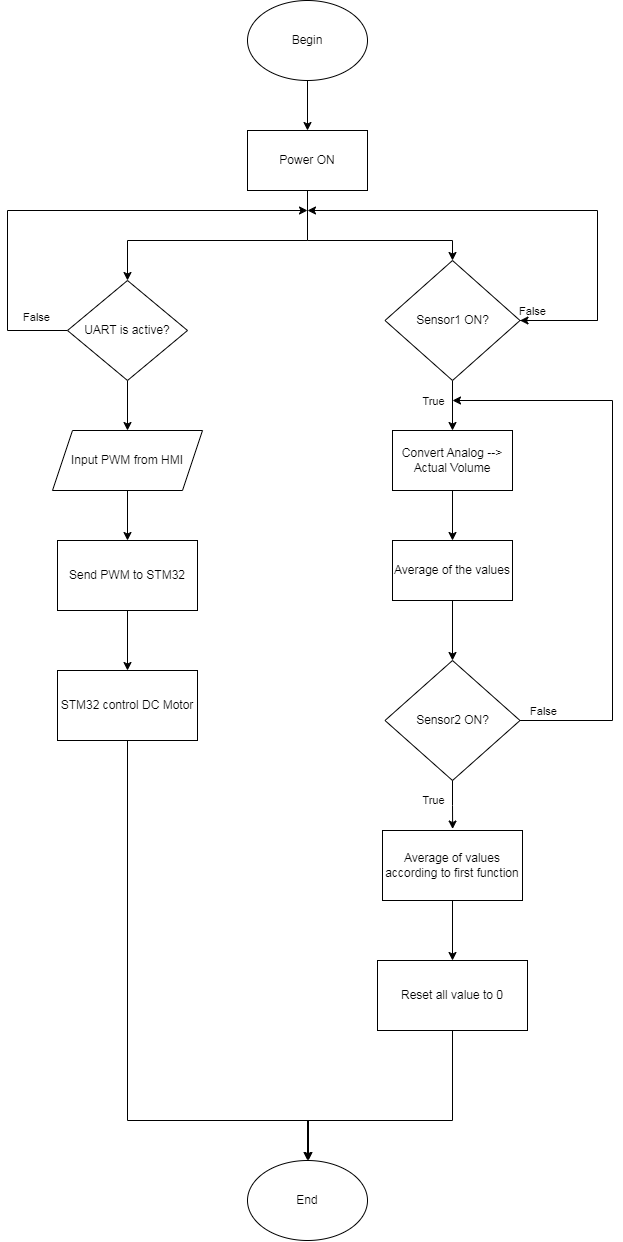

The diagram above was exported from draw.io. Its source (the exported page's mxGraphModel, read from the mxfile embedded in the PNG):
<mxGraphModel dx="2098" dy="1308" grid="1" gridSize="10" guides="1" tooltips="1" connect="1" arrows="1" fold="1" page="1" pageScale="1" pageWidth="827" pageHeight="1169" math="0" shadow="0">
  <root>
    <mxCell id="WIyWlLk6GJQsqaUBKTNV-0" />
    <mxCell id="WIyWlLk6GJQsqaUBKTNV-1" parent="WIyWlLk6GJQsqaUBKTNV-0" />
    <mxCell id="O5hxdNpsQ902F0L2q8-M-3" style="edgeStyle=orthogonalEdgeStyle;rounded=0;orthogonalLoop=1;jettySize=auto;html=1;exitX=0.5;exitY=1;exitDx=0;exitDy=0;entryX=0.5;entryY=0;entryDx=0;entryDy=0;" edge="1" parent="WIyWlLk6GJQsqaUBKTNV-1" source="O5hxdNpsQ902F0L2q8-M-0" target="O5hxdNpsQ902F0L2q8-M-1">
      <mxGeometry relative="1" as="geometry" />
    </mxCell>
    <mxCell id="O5hxdNpsQ902F0L2q8-M-0" value="Begin" style="ellipse;whiteSpace=wrap;html=1;" vertex="1" parent="WIyWlLk6GJQsqaUBKTNV-1">
      <mxGeometry x="390" y="440" width="120" height="80" as="geometry" />
    </mxCell>
    <mxCell id="O5hxdNpsQ902F0L2q8-M-4" style="edgeStyle=orthogonalEdgeStyle;rounded=0;orthogonalLoop=1;jettySize=auto;html=1;exitX=0.5;exitY=1;exitDx=0;exitDy=0;entryX=0.5;entryY=0;entryDx=0;entryDy=0;" edge="1" parent="WIyWlLk6GJQsqaUBKTNV-1" source="O5hxdNpsQ902F0L2q8-M-1" target="O5hxdNpsQ902F0L2q8-M-7">
      <mxGeometry relative="1" as="geometry">
        <mxPoint x="450" y="690" as="targetPoint" />
        <Array as="points">
          <mxPoint x="450" y="680" />
          <mxPoint x="595" y="680" />
        </Array>
      </mxGeometry>
    </mxCell>
    <mxCell id="O5hxdNpsQ902F0L2q8-M-1" value="Power ON" style="rounded=0;whiteSpace=wrap;html=1;" vertex="1" parent="WIyWlLk6GJQsqaUBKTNV-1">
      <mxGeometry x="390" y="570" width="120" height="60" as="geometry" />
    </mxCell>
    <mxCell id="O5hxdNpsQ902F0L2q8-M-5" style="edgeStyle=orthogonalEdgeStyle;rounded=0;orthogonalLoop=1;jettySize=auto;html=1;exitX=1;exitY=0.5;exitDx=0;exitDy=0;" edge="1" parent="WIyWlLk6GJQsqaUBKTNV-1" source="O5hxdNpsQ902F0L2q8-M-7">
      <mxGeometry relative="1" as="geometry">
        <mxPoint x="450" y="650" as="targetPoint" />
        <mxPoint x="519.94" y="750" as="sourcePoint" />
        <Array as="points">
          <mxPoint x="740" y="760" />
          <mxPoint x="740" y="650" />
        </Array>
      </mxGeometry>
    </mxCell>
    <mxCell id="O5hxdNpsQ902F0L2q8-M-6" value="False" style="edgeLabel;html=1;align=center;verticalAlign=middle;resizable=0;points=[];" vertex="1" connectable="0" parent="O5hxdNpsQ902F0L2q8-M-5">
      <mxGeometry x="-0.8552" y="3" relative="1" as="geometry">
        <mxPoint x="-24" y="-7" as="offset" />
      </mxGeometry>
    </mxCell>
    <mxCell id="O5hxdNpsQ902F0L2q8-M-9" style="edgeStyle=orthogonalEdgeStyle;rounded=0;orthogonalLoop=1;jettySize=auto;html=1;exitX=0.5;exitY=1;exitDx=0;exitDy=0;" edge="1" parent="WIyWlLk6GJQsqaUBKTNV-1" source="O5hxdNpsQ902F0L2q8-M-7" target="O5hxdNpsQ902F0L2q8-M-8">
      <mxGeometry relative="1" as="geometry" />
    </mxCell>
    <mxCell id="O5hxdNpsQ902F0L2q8-M-27" value="True" style="edgeLabel;html=1;align=center;verticalAlign=middle;resizable=0;points=[];" vertex="1" connectable="0" parent="O5hxdNpsQ902F0L2q8-M-9">
      <mxGeometry x="-0.16" y="-1" relative="1" as="geometry">
        <mxPoint x="-19" as="offset" />
      </mxGeometry>
    </mxCell>
    <mxCell id="O5hxdNpsQ902F0L2q8-M-7" value="Sensor1 ON?" style="rhombus;whiteSpace=wrap;html=1;" vertex="1" parent="WIyWlLk6GJQsqaUBKTNV-1">
      <mxGeometry x="527.5" y="700" width="135" height="120" as="geometry" />
    </mxCell>
    <mxCell id="O5hxdNpsQ902F0L2q8-M-11" style="edgeStyle=orthogonalEdgeStyle;rounded=0;orthogonalLoop=1;jettySize=auto;html=1;exitX=0.5;exitY=1;exitDx=0;exitDy=0;entryX=0.5;entryY=0;entryDx=0;entryDy=0;" edge="1" parent="WIyWlLk6GJQsqaUBKTNV-1" source="O5hxdNpsQ902F0L2q8-M-8" target="O5hxdNpsQ902F0L2q8-M-10">
      <mxGeometry relative="1" as="geometry" />
    </mxCell>
    <mxCell id="O5hxdNpsQ902F0L2q8-M-8" value="Convert Analog --&amp;gt; Actual Volume" style="rounded=0;whiteSpace=wrap;html=1;" vertex="1" parent="WIyWlLk6GJQsqaUBKTNV-1">
      <mxGeometry x="535" y="870" width="120" height="60" as="geometry" />
    </mxCell>
    <mxCell id="O5hxdNpsQ902F0L2q8-M-13" style="edgeStyle=orthogonalEdgeStyle;rounded=0;orthogonalLoop=1;jettySize=auto;html=1;exitX=0.5;exitY=1;exitDx=0;exitDy=0;" edge="1" parent="WIyWlLk6GJQsqaUBKTNV-1" source="O5hxdNpsQ902F0L2q8-M-10" target="O5hxdNpsQ902F0L2q8-M-12">
      <mxGeometry relative="1" as="geometry" />
    </mxCell>
    <mxCell id="O5hxdNpsQ902F0L2q8-M-10" value="Average of the values" style="rounded=0;whiteSpace=wrap;html=1;" vertex="1" parent="WIyWlLk6GJQsqaUBKTNV-1">
      <mxGeometry x="535" y="980" width="120" height="60" as="geometry" />
    </mxCell>
    <mxCell id="O5hxdNpsQ902F0L2q8-M-15" style="edgeStyle=orthogonalEdgeStyle;rounded=0;orthogonalLoop=1;jettySize=auto;html=1;exitX=1;exitY=0.5;exitDx=0;exitDy=0;" edge="1" parent="WIyWlLk6GJQsqaUBKTNV-1">
      <mxGeometry relative="1" as="geometry">
        <mxPoint x="595" y="840" as="targetPoint" />
        <mxPoint x="662.5" y="1160" as="sourcePoint" />
        <Array as="points">
          <mxPoint x="755" y="1160" />
          <mxPoint x="755" y="840" />
        </Array>
      </mxGeometry>
    </mxCell>
    <mxCell id="O5hxdNpsQ902F0L2q8-M-16" value="False" style="edgeLabel;html=1;align=center;verticalAlign=middle;resizable=0;points=[];" vertex="1" connectable="0" parent="O5hxdNpsQ902F0L2q8-M-15">
      <mxGeometry x="-0.9412" relative="1" as="geometry">
        <mxPoint x="5" y="-10" as="offset" />
      </mxGeometry>
    </mxCell>
    <mxCell id="O5hxdNpsQ902F0L2q8-M-12" value="Sensor2 ON?" style="rhombus;whiteSpace=wrap;html=1;" vertex="1" parent="WIyWlLk6GJQsqaUBKTNV-1">
      <mxGeometry x="527.5" y="1100" width="135" height="120" as="geometry" />
    </mxCell>
    <mxCell id="O5hxdNpsQ902F0L2q8-M-21" style="edgeStyle=orthogonalEdgeStyle;rounded=0;orthogonalLoop=1;jettySize=auto;html=1;exitX=0.5;exitY=1;exitDx=0;exitDy=0;entryX=0.5;entryY=0;entryDx=0;entryDy=0;" edge="1" parent="WIyWlLk6GJQsqaUBKTNV-1" source="O5hxdNpsQ902F0L2q8-M-17" target="O5hxdNpsQ902F0L2q8-M-19">
      <mxGeometry relative="1" as="geometry" />
    </mxCell>
    <mxCell id="O5hxdNpsQ902F0L2q8-M-17" value="Average of values according to first function" style="rounded=0;whiteSpace=wrap;html=1;" vertex="1" parent="WIyWlLk6GJQsqaUBKTNV-1">
      <mxGeometry x="525" y="1270" width="140" height="70" as="geometry" />
    </mxCell>
    <mxCell id="O5hxdNpsQ902F0L2q8-M-18" style="edgeStyle=orthogonalEdgeStyle;rounded=0;orthogonalLoop=1;jettySize=auto;html=1;exitX=0.5;exitY=1;exitDx=0;exitDy=0;entryX=0.501;entryY=-0.021;entryDx=0;entryDy=0;entryPerimeter=0;" edge="1" parent="WIyWlLk6GJQsqaUBKTNV-1" source="O5hxdNpsQ902F0L2q8-M-12" target="O5hxdNpsQ902F0L2q8-M-17">
      <mxGeometry relative="1" as="geometry" />
    </mxCell>
    <mxCell id="O5hxdNpsQ902F0L2q8-M-28" value="True" style="edgeLabel;html=1;align=center;verticalAlign=middle;resizable=0;points=[];" vertex="1" connectable="0" parent="O5hxdNpsQ902F0L2q8-M-18">
      <mxGeometry x="-0.2597" y="-2" relative="1" as="geometry">
        <mxPoint x="-18" y="1" as="offset" />
      </mxGeometry>
    </mxCell>
    <mxCell id="O5hxdNpsQ902F0L2q8-M-23" style="edgeStyle=orthogonalEdgeStyle;rounded=0;orthogonalLoop=1;jettySize=auto;html=1;exitX=0.5;exitY=1;exitDx=0;exitDy=0;entryX=0.5;entryY=0;entryDx=0;entryDy=0;" edge="1" parent="WIyWlLk6GJQsqaUBKTNV-1" source="O5hxdNpsQ902F0L2q8-M-19" target="O5hxdNpsQ902F0L2q8-M-22">
      <mxGeometry relative="1" as="geometry">
        <Array as="points">
          <mxPoint x="595" y="1560" />
          <mxPoint x="450" y="1560" />
        </Array>
      </mxGeometry>
    </mxCell>
    <mxCell id="O5hxdNpsQ902F0L2q8-M-19" value="Reset all value to 0" style="rounded=0;whiteSpace=wrap;html=1;" vertex="1" parent="WIyWlLk6GJQsqaUBKTNV-1">
      <mxGeometry x="520" y="1400" width="150" height="70" as="geometry" />
    </mxCell>
    <mxCell id="O5hxdNpsQ902F0L2q8-M-22" value="End" style="ellipse;whiteSpace=wrap;html=1;" vertex="1" parent="WIyWlLk6GJQsqaUBKTNV-1">
      <mxGeometry x="390" y="1600" width="120" height="80" as="geometry" />
    </mxCell>
    <mxCell id="O5hxdNpsQ902F0L2q8-M-30" value="" style="endArrow=classic;html=1;rounded=0;" edge="1" parent="WIyWlLk6GJQsqaUBKTNV-1">
      <mxGeometry width="50" height="50" relative="1" as="geometry">
        <mxPoint x="740" y="760" as="sourcePoint" />
        <mxPoint x="662.5" y="760" as="targetPoint" />
      </mxGeometry>
    </mxCell>
    <mxCell id="O5hxdNpsQ902F0L2q8-M-34" style="edgeStyle=orthogonalEdgeStyle;rounded=0;orthogonalLoop=1;jettySize=auto;html=1;exitX=0;exitY=0.5;exitDx=0;exitDy=0;" edge="1" parent="WIyWlLk6GJQsqaUBKTNV-1" source="O5hxdNpsQ902F0L2q8-M-31">
      <mxGeometry relative="1" as="geometry">
        <mxPoint x="450" y="650" as="targetPoint" />
        <Array as="points">
          <mxPoint x="150" y="770" />
          <mxPoint x="150" y="650" />
        </Array>
      </mxGeometry>
    </mxCell>
    <mxCell id="O5hxdNpsQ902F0L2q8-M-37" style="edgeStyle=orthogonalEdgeStyle;rounded=0;orthogonalLoop=1;jettySize=auto;html=1;exitX=0.5;exitY=1;exitDx=0;exitDy=0;entryX=0.5;entryY=0;entryDx=0;entryDy=0;" edge="1" parent="WIyWlLk6GJQsqaUBKTNV-1" source="O5hxdNpsQ902F0L2q8-M-31" target="O5hxdNpsQ902F0L2q8-M-36">
      <mxGeometry relative="1" as="geometry" />
    </mxCell>
    <mxCell id="O5hxdNpsQ902F0L2q8-M-31" value="UART is active?" style="rhombus;whiteSpace=wrap;html=1;" vertex="1" parent="WIyWlLk6GJQsqaUBKTNV-1">
      <mxGeometry x="210" y="720" width="120" height="100" as="geometry" />
    </mxCell>
    <mxCell id="O5hxdNpsQ902F0L2q8-M-33" value="" style="endArrow=classic;html=1;rounded=0;entryX=0.5;entryY=0;entryDx=0;entryDy=0;" edge="1" parent="WIyWlLk6GJQsqaUBKTNV-1" target="O5hxdNpsQ902F0L2q8-M-31">
      <mxGeometry width="50" height="50" relative="1" as="geometry">
        <mxPoint x="450" y="680" as="sourcePoint" />
        <mxPoint x="280" y="650" as="targetPoint" />
        <Array as="points">
          <mxPoint x="270" y="680" />
        </Array>
      </mxGeometry>
    </mxCell>
    <mxCell id="O5hxdNpsQ902F0L2q8-M-35" value="False" style="edgeLabel;html=1;align=center;verticalAlign=middle;resizable=0;points=[];" vertex="1" connectable="0" parent="WIyWlLk6GJQsqaUBKTNV-1">
      <mxGeometry x="690.6064974524584" y="759.9973739956727" as="geometry">
        <mxPoint x="-513" y="-4" as="offset" />
      </mxGeometry>
    </mxCell>
    <mxCell id="O5hxdNpsQ902F0L2q8-M-39" style="edgeStyle=orthogonalEdgeStyle;rounded=0;orthogonalLoop=1;jettySize=auto;html=1;exitX=0.5;exitY=1;exitDx=0;exitDy=0;entryX=0.5;entryY=0;entryDx=0;entryDy=0;" edge="1" parent="WIyWlLk6GJQsqaUBKTNV-1" source="O5hxdNpsQ902F0L2q8-M-36" target="O5hxdNpsQ902F0L2q8-M-38">
      <mxGeometry relative="1" as="geometry" />
    </mxCell>
    <mxCell id="O5hxdNpsQ902F0L2q8-M-36" value="Input PWM from HMI" style="shape=parallelogram;perimeter=parallelogramPerimeter;whiteSpace=wrap;html=1;fixedSize=1;" vertex="1" parent="WIyWlLk6GJQsqaUBKTNV-1">
      <mxGeometry x="195" y="870" width="150" height="60" as="geometry" />
    </mxCell>
    <mxCell id="O5hxdNpsQ902F0L2q8-M-41" style="edgeStyle=orthogonalEdgeStyle;rounded=0;orthogonalLoop=1;jettySize=auto;html=1;exitX=0.5;exitY=1;exitDx=0;exitDy=0;entryX=0.5;entryY=0;entryDx=0;entryDy=0;" edge="1" parent="WIyWlLk6GJQsqaUBKTNV-1" source="O5hxdNpsQ902F0L2q8-M-38" target="O5hxdNpsQ902F0L2q8-M-40">
      <mxGeometry relative="1" as="geometry" />
    </mxCell>
    <mxCell id="O5hxdNpsQ902F0L2q8-M-38" value="Send PWM to STM32" style="rounded=0;whiteSpace=wrap;html=1;" vertex="1" parent="WIyWlLk6GJQsqaUBKTNV-1">
      <mxGeometry x="200" y="980" width="140" height="70" as="geometry" />
    </mxCell>
    <mxCell id="O5hxdNpsQ902F0L2q8-M-42" style="edgeStyle=orthogonalEdgeStyle;rounded=0;orthogonalLoop=1;jettySize=auto;html=1;exitX=0.5;exitY=1;exitDx=0;exitDy=0;" edge="1" parent="WIyWlLk6GJQsqaUBKTNV-1" source="O5hxdNpsQ902F0L2q8-M-40">
      <mxGeometry relative="1" as="geometry">
        <mxPoint x="450" y="1600" as="targetPoint" />
        <Array as="points">
          <mxPoint x="270" y="1560" />
          <mxPoint x="451" y="1560" />
        </Array>
      </mxGeometry>
    </mxCell>
    <mxCell id="O5hxdNpsQ902F0L2q8-M-40" value="STM32 control DC Motor" style="rounded=0;whiteSpace=wrap;html=1;" vertex="1" parent="WIyWlLk6GJQsqaUBKTNV-1">
      <mxGeometry x="200" y="1110" width="140" height="70" as="geometry" />
    </mxCell>
  </root>
</mxGraphModel>